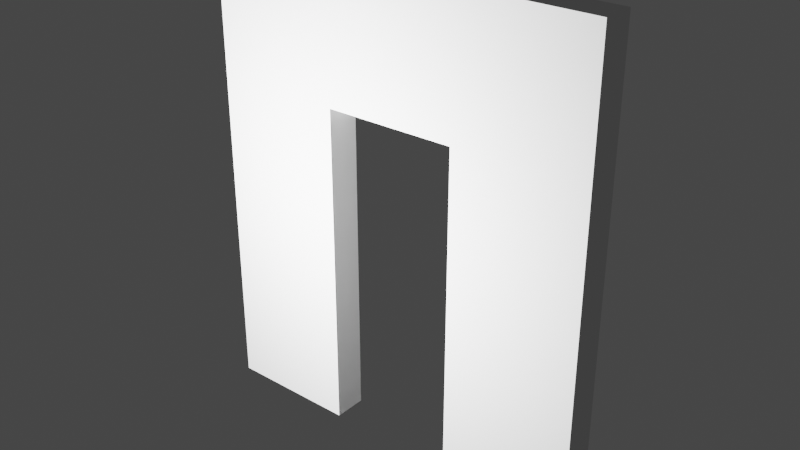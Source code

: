 # Source: arch.blend  (saved by Blender 2.80.35; exported with 4.5.12 LTS)
import bpy
from mathutils import Matrix  # noqa: F401  (used for matrix-valued properties, if any)

bpy.ops.wm.read_factory_settings(use_empty=True)
scene = bpy.context.scene
scene.name = 'Scene'

# ---- collections
col_collection = bpy.data.collections.new('Collection'); scene.collection.children.link(col_collection)

# ---- materials (node trees are filled in below, after node groups)
mat_material = bpy.data.materials.new('Material')
mat_material.use_transparent_shadow = False
mat_material.roughness = 0.25

# ---- material node trees

# ---- world
world_world = bpy.data.worlds.new('World'); scene.world = world_world
world_world.color = (0.05088, 0.05088, 0.05088)
world_world.use_sun_shadow = False
world_world.sun_shadow_jitter_overblur = 0.0

# ---- lights
light_point = bpy.data.lights.new('Point', 'POINT')
light_point.transmission_factor = 0.0
light_point.energy = 1000.0
light_point.shadow_buffer_clip_start = 0.5
light_point.shadow_soft_size = 0.25
light_point.shadow_maximum_resolution = 0.006
light_point.use_absolute_resolution = True

# ---- meshes
me_cube_001 = bpy.data.meshes.new('Cube.001')
me_cube_001.from_pydata([(1.0, -0.25, 0.0), (1.0, -0.25, 5.0), (1.0, 0.25, 0.0), (1.0, 0.25, 5.0), (3.0, -0.25, 0.0), (3.0, -0.25, 5.0), (3.0, 0.25, 0.0), (3.0, 0.25, 5.0), (1.0, -0.25, 7.0), (1.0, 0.25, 7.0), (3.0, -0.25, 7.0), (3.0, 0.25, 7.0), (-1.0, -0.25, 5.0), (-1.0, 0.25, 5.0), (-1.0, -0.25, 7.0), (-1.0, 0.25, 7.0), (-3.0, -0.25, 5.0), (-3.0, 0.25, 5.0), (-3.0, -0.25, 7.0), (-3.0, 0.25, 7.0), (-1.0, -0.25, 0.0), (-1.0, 0.25, 0.0), (-3.0, -0.25, 0.0), (-3.0, 0.25, 0.0)], [], [(0, 1, 3, 2), (2, 3, 7, 6), (6, 7, 5, 4), (4, 5, 1, 0), (2, 6, 4, 0), (3, 1, 12, 13), (11, 9, 8, 10), (1, 5, 10, 8), (7, 3, 9, 11), (5, 7, 11, 10), (12, 14, 18, 16), (1, 8, 14, 12), (8, 9, 15, 14), (9, 3, 13, 15), (17, 16, 18, 19), (12, 16, 22, 20), (15, 13, 17, 19), (14, 15, 19, 18), (21, 20, 22, 23), (13, 12, 20, 21), (17, 13, 21, 23), (16, 17, 23, 22)])
_uv = me_cube_001.uv_layers.new(name='UVMap')
_uv.uv.foreach_set('vector', [0.03846, 0.9231, 0.03846, 0.5385, 0.07692, 0.5385, 0.07692, 0.9231, 0.7692, 0.5385, 0.7692, 0.1538, 0.9231, 0.1538, 0.9231, 0.5385, 1.0, 0.0, 1.0, 0.3846, 0.9615, 0.3846, 0.9615, 2.063e-09, 5.502e-08, 0.5385, 1.834e-08, 0.1538, 0.1538, 0.1538, 0.1538, 0.5385, 0.1538, 0.6923, 0.1538, 0.5385, 0.1923, 0.5385, 0.1923, 0.6923, 0.1923, 0.5385, 0.2308, 0.5385, 0.2308, 0.6923, 0.1923, 0.6923, 0.03846, 0.5385, 0.03846, 0.6923, 2.522e-08, 0.6923, 0.0, 0.5385, 0.1538, 0.1538, 1.834e-08, 0.1538, 0.0, 7.336e-08, 0.1538, 3.668e-08, 0.9231, 0.1538, 0.7692, 0.1538, 0.7692, 0.0, 0.9231, 0.0, 0.9615, 0.3846, 1.0, 0.3846, 1.0, 0.5385, 0.9615, 0.5385, 0.3077, 0.1538, 0.3077, 3.668e-08, 0.4615, 0.0, 0.4615, 0.1538, 0.1538, 0.1538, 0.1538, 3.668e-08, 0.3077, 3.668e-08, 0.3077, 0.1538, 2.522e-08, 0.6923, 0.03846, 0.6923, 0.03846, 0.8462, 4.929e-08, 0.8462, 0.7692, 0.0, 0.7692, 0.1538, 0.6154, 0.1538, 0.6154, 0.0, 0.9615, 0.1538, 0.9231, 0.1538, 0.9231, 0.0, 0.9615, 0.0, 0.3077, 0.1538, 0.4615, 0.1538, 0.4615, 0.5385, 0.3077, 0.5385, 0.6154, 0.0, 0.6154, 0.1538, 0.4615, 0.1538, 0.4615, 0.0, 4.929e-08, 0.8462, 0.03846, 0.8462, 0.03846, 1.0, 7.451e-08, 1.0, 0.1154, 0.5385, 0.1538, 0.5385, 0.1538, 0.6923, 0.1154, 0.6923, 0.1154, 0.9231, 0.07692, 0.9231, 0.07692, 0.5385, 0.1154, 0.5385, 0.4615, 0.1538, 0.6154, 0.1538, 0.6154, 0.5385, 0.4615, 0.5385, 0.9231, 0.1538, 0.9615, 0.1538, 0.9615, 0.5385, 0.9231, 0.5385])
me_cube_001.materials.append(mat_material)
me_cube_001.use_remesh_preserve_volume = False
me_cube_001.use_remesh_preserve_attributes = False
me_cube_001.use_mirror_vertex_groups = False
me_cube_001.update()

# ---- objects
ob_cube = bpy.data.objects.new('Cube', me_cube_001)
ob_point = bpy.data.objects.new('Point', light_point)

# ---- transforms, parenting, visibility, modifiers, constraints
ob_cube.location = (0.0, 0.0, 0.0)
ob_cube.scale = (0.5, 0.5, 0.5)
ob_cube.lineart.crease_threshold = 0.0
ob_point.location = (-0.4897, -1.83, 1.978)
ob_point.lineart.crease_threshold = 0.0

# ---- collection membership
col_collection.objects.link(ob_cube)
col_collection.objects.link(ob_point)

# ---- scene / render settings (as saved in the file)
scene.frame_start = 1; scene.frame_end = 250; scene.frame_set(1)
scene.render.engine = 'BLENDER_EEVEE_NEXT'
scene.render.fps = 25
scene.render.motion_blur_shutter = 1.0
scene.cycles.use_denoising = False
scene.cycles.samples = 128
scene.cycles.sampling_pattern = 'TABULATED_SOBOL'
scene.cycles.use_adaptive_sampling = False
scene.cycles.use_light_tree = False
scene.view_settings.view_transform = 'Filmic'
bpy.context.view_layer.update()

# ---- added for rendering (the .blend has no active camera): camera
cam_auto = bpy.data.cameras.new('AutoCamera')
cam_auto.lens = 50.0
cam_auto.sensor_width = 36.0
cam_auto.clip_end = 1000.0
ob_auto_camera = bpy.data.objects.new('AutoCamera', cam_auto)
scene.collection.objects.link(ob_auto_camera)
ob_auto_camera.location = (4.27134, -5.12561, 5.16707)
ob_auto_camera.rotation_euler = (1.09748, -7.21219e-08, 0.694738)
scene.camera = ob_auto_camera
bpy.context.view_layer.update()

